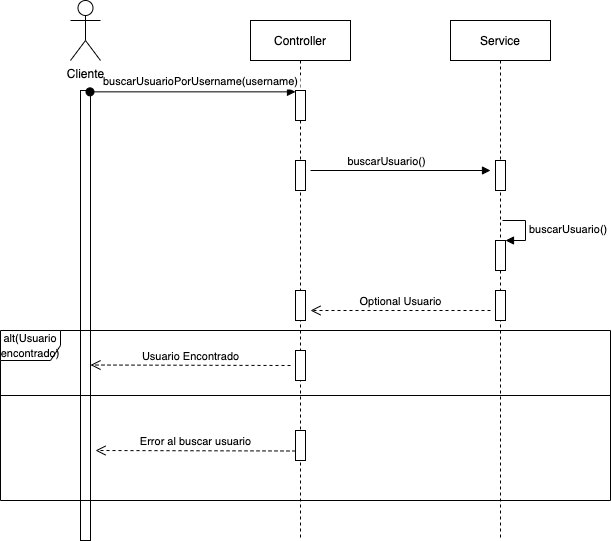

The diagram above was exported from draw.io. Its source (the exported page's mxGraphModel, read from the mxfile embedded in the PNG):
<mxGraphModel dx="1767" dy="461" grid="1" gridSize="10" guides="1" tooltips="1" connect="1" arrows="1" fold="1" page="1" pageScale="1" pageWidth="850" pageHeight="1100" math="0" shadow="0">
  <root>
    <mxCell id="0" />
    <mxCell id="1" parent="0" />
    <mxCell id="3nuBFxr9cyL0pnOWT2aG-1" value="Controller" style="shape=umlLifeline;perimeter=lifelinePerimeter;container=1;collapsible=0;recursiveResize=0;rounded=0;shadow=0;strokeWidth=1;" parent="1" vertex="1">
      <mxGeometry x="120" y="80" width="100" height="520" as="geometry" />
    </mxCell>
    <mxCell id="3nuBFxr9cyL0pnOWT2aG-2" value="" style="points=[];perimeter=orthogonalPerimeter;rounded=0;shadow=0;strokeWidth=1;" parent="3nuBFxr9cyL0pnOWT2aG-1" vertex="1">
      <mxGeometry x="45" y="70" width="10" height="30" as="geometry" />
    </mxCell>
    <mxCell id="4IlePFhipv489eGI1c-k-15" value="" style="html=1;points=[];perimeter=orthogonalPerimeter;" vertex="1" parent="3nuBFxr9cyL0pnOWT2aG-1">
      <mxGeometry x="45" y="270" width="10" height="30" as="geometry" />
    </mxCell>
    <mxCell id="4IlePFhipv489eGI1c-k-9" value="" style="html=1;points=[];perimeter=orthogonalPerimeter;" vertex="1" parent="3nuBFxr9cyL0pnOWT2aG-1">
      <mxGeometry x="45" y="140" width="10" height="30" as="geometry" />
    </mxCell>
    <mxCell id="4IlePFhipv489eGI1c-k-14" value="Optional Usuario" style="html=1;verticalAlign=bottom;endArrow=open;dashed=1;endSize=8;rounded=0;" edge="1" parent="3nuBFxr9cyL0pnOWT2aG-1">
      <mxGeometry relative="1" as="geometry">
        <mxPoint x="240" y="290" as="sourcePoint" />
        <mxPoint x="60" y="290" as="targetPoint" />
      </mxGeometry>
    </mxCell>
    <mxCell id="3nuBFxr9cyL0pnOWT2aG-5" value="Service" style="shape=umlLifeline;perimeter=lifelinePerimeter;container=1;collapsible=0;recursiveResize=0;rounded=0;shadow=0;strokeWidth=1;" parent="1" vertex="1">
      <mxGeometry x="320" y="80" width="100" height="520" as="geometry" />
    </mxCell>
    <mxCell id="3nuBFxr9cyL0pnOWT2aG-6" value="" style="points=[];perimeter=orthogonalPerimeter;rounded=0;shadow=0;strokeWidth=1;" parent="3nuBFxr9cyL0pnOWT2aG-5" vertex="1">
      <mxGeometry x="45" y="140" width="10" height="30" as="geometry" />
    </mxCell>
    <mxCell id="4IlePFhipv489eGI1c-k-11" value="" style="html=1;points=[];perimeter=orthogonalPerimeter;" vertex="1" parent="3nuBFxr9cyL0pnOWT2aG-5">
      <mxGeometry x="45" y="220" width="10" height="30" as="geometry" />
    </mxCell>
    <mxCell id="4IlePFhipv489eGI1c-k-12" value="buscarUsuario()" style="edgeStyle=orthogonalEdgeStyle;html=1;align=left;spacingLeft=2;endArrow=block;rounded=0;entryX=1;entryY=0;" edge="1" target="4IlePFhipv489eGI1c-k-11" parent="3nuBFxr9cyL0pnOWT2aG-5">
      <mxGeometry relative="1" as="geometry">
        <mxPoint x="52" y="200" as="sourcePoint" />
        <Array as="points">
          <mxPoint x="75" y="200" />
          <mxPoint x="75" y="220" />
        </Array>
      </mxGeometry>
    </mxCell>
    <mxCell id="4IlePFhipv489eGI1c-k-18" value="" style="html=1;points=[];perimeter=orthogonalPerimeter;" vertex="1" parent="3nuBFxr9cyL0pnOWT2aG-5">
      <mxGeometry x="45" y="270" width="10" height="30" as="geometry" />
    </mxCell>
    <mxCell id="4IlePFhipv489eGI1c-k-5" value="Cliente" style="shape=umlActor;verticalLabelPosition=bottom;verticalAlign=top;html=1;" vertex="1" parent="1">
      <mxGeometry x="-60" y="60" width="30" height="60" as="geometry" />
    </mxCell>
    <mxCell id="4IlePFhipv489eGI1c-k-6" value="" style="html=1;points=[];perimeter=orthogonalPerimeter;" vertex="1" parent="1">
      <mxGeometry x="-50" y="150" width="10" height="450" as="geometry" />
    </mxCell>
    <mxCell id="3nuBFxr9cyL0pnOWT2aG-3" value="buscarUsuarioPorUsername(username)" style="verticalAlign=bottom;startArrow=oval;endArrow=block;startSize=8;shadow=0;strokeWidth=1;exitX=0.95;exitY=0.003;exitDx=0;exitDy=0;exitPerimeter=0;fontSize=11;" parent="1" target="3nuBFxr9cyL0pnOWT2aG-2" edge="1" source="4IlePFhipv489eGI1c-k-6">
      <mxGeometry x="0.0754" y="1" relative="1" as="geometry">
        <mxPoint x="105" y="150" as="sourcePoint" />
        <mxPoint x="1" as="offset" />
      </mxGeometry>
    </mxCell>
    <mxCell id="4IlePFhipv489eGI1c-k-16" value="&lt;font style=&quot;font-size: 11px;&quot;&gt;alt(Usuario encontrado)&lt;/font&gt;" style="shape=umlFrame;whiteSpace=wrap;html=1;" vertex="1" parent="1">
      <mxGeometry x="-130" y="390" width="610" height="170" as="geometry" />
    </mxCell>
    <mxCell id="4IlePFhipv489eGI1c-k-17" value="" style="line;strokeWidth=1;fillColor=none;align=left;verticalAlign=middle;spacingTop=-1;spacingLeft=3;spacingRight=3;rotatable=0;labelPosition=right;points=[];portConstraint=eastwest;" vertex="1" parent="1">
      <mxGeometry x="-130" y="340" width="610" height="230" as="geometry" />
    </mxCell>
    <mxCell id="4IlePFhipv489eGI1c-k-26" value="Error al buscar usuario" style="html=1;verticalAlign=bottom;endArrow=open;dashed=1;endSize=8;rounded=0;" edge="1" parent="1">
      <mxGeometry relative="1" as="geometry">
        <mxPoint x="165" y="510.5" as="sourcePoint" />
        <mxPoint x="-35" y="510" as="targetPoint" />
      </mxGeometry>
    </mxCell>
    <mxCell id="4IlePFhipv489eGI1c-k-10" value="buscarUsuario()" style="html=1;verticalAlign=bottom;endArrow=block;rounded=0;startArrow=none;" edge="1" parent="1">
      <mxGeometry x="-0.1557" width="80" relative="1" as="geometry">
        <mxPoint x="180" y="230" as="sourcePoint" />
        <mxPoint x="360" y="230" as="targetPoint" />
        <mxPoint as="offset" />
      </mxGeometry>
    </mxCell>
    <mxCell id="4IlePFhipv489eGI1c-k-31" value="" style="html=1;points=[];perimeter=orthogonalPerimeter;" vertex="1" parent="1">
      <mxGeometry x="165" y="410" width="10" height="30" as="geometry" />
    </mxCell>
    <mxCell id="4IlePFhipv489eGI1c-k-37" value="" style="html=1;points=[];perimeter=orthogonalPerimeter;" vertex="1" parent="1">
      <mxGeometry x="165" y="490" width="10" height="30" as="geometry" />
    </mxCell>
    <mxCell id="4IlePFhipv489eGI1c-k-41" value="Usuario Encontrado" style="html=1;verticalAlign=bottom;endArrow=open;dashed=1;endSize=8;rounded=0;" edge="1" parent="1">
      <mxGeometry relative="1" as="geometry">
        <mxPoint x="160" y="425" as="sourcePoint" />
        <mxPoint x="-40" y="424.5" as="targetPoint" />
      </mxGeometry>
    </mxCell>
  </root>
</mxGraphModel>